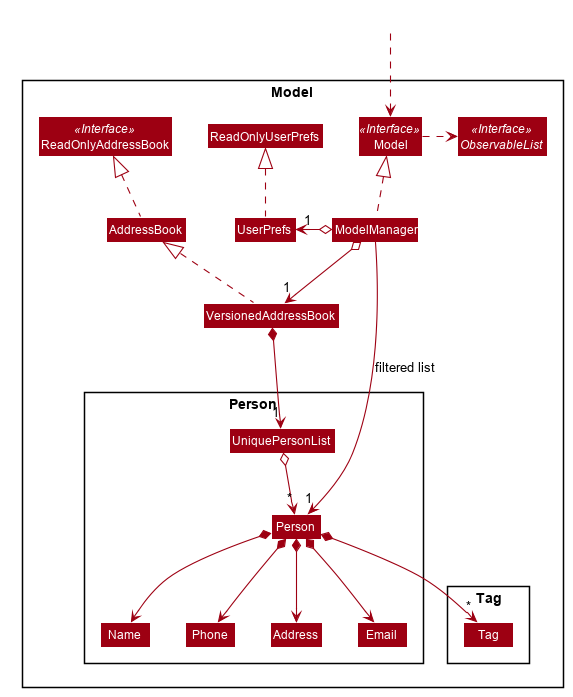

The diagram above was rendered by PlantUML. Its source (embedded in the PNG):
@startuml








skinparam BackgroundColor #FFFFFFF

skinparam Shadowing false

skinparam Class {
    FontColor #FFFFFF
    BorderThickness 1
    BorderColor #FFFFFF
    StereotypeFontColor #FFFFFF
}

skinparam Actor {
    BorderColor #000000
    Color #000000
}

skinparam Sequence {
    MessageAlign center
    BoxFontSize 15
    BoxPadding 0
    BoxFontColor #FFFFFF
}

skinparam Participant {
    FontColor #FFFFFFF
    Padding 20
}

skinparam MinClassWidth 50
skinparam ParticipantPadding 10
skinparam Shadowing false
skinparam DefaultTextAlignment center
skinparam packageStyle Rectangle

hide footbox
hide members
hide circle
skinparam arrowThickness 1.1
skinparam arrowColor #9D0012
skinparam classBackgroundColor #9D0012

Package Model <<Rectangle>>{
Interface ReadOnlyAddressBook <<Interface>>
Interface Model <<Interface>>
Interface ObservableList <<Interface>>
Class AddressBook
Class ReadOnlyAddressBook
Class Model
Class ModelManager
Class UserPrefs
Class ReadOnlyUserPrefs
Class VersionedAddressBook

Package Person {
Class Person
Class Address
Class Email
Class Name
Class Phone
Class UniquePersonList
}

Package Tag {
Class Tag
}
}

Class HiddenOutside #FFFFFF
HiddenOutside ..> Model

AddressBook .up.|> ReadOnlyAddressBook
VersionedAddressBook .up.|> AddressBook

ModelManager .up.|> Model
Model .right.> ObservableList
ModelManager o--> "1" VersionedAddressBook
ModelManager o-left-> "1" UserPrefs
UserPrefs .up.|> ReadOnlyUserPrefs

VersionedAddressBook *--> "1" UniquePersonList
UniquePersonList o--> "*" Person
Person *--> Name
Person *--> Phone
Person *--> Email
Person *--> Address
Person *--> "*" Tag

Name -[hidden]right-> Phone
Phone -[hidden]right-> Address
Address -[hidden]right-> Email



ModelManager -->"1" Person : filtered list
@enduml